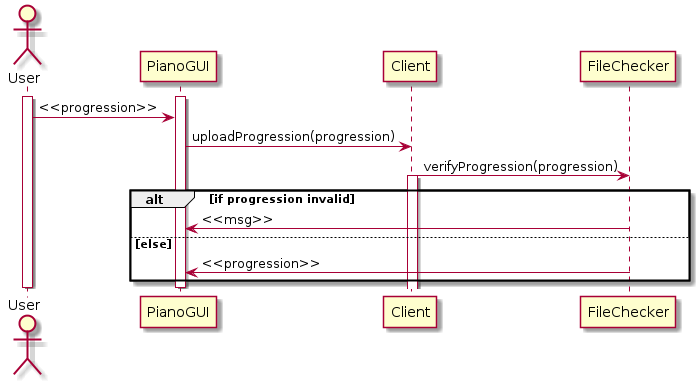

The diagram above was rendered by PlantUML. Its source (embedded in the PNG):
@startuml

actor User
participant PianoGUI
participant Client
participant FileChecker
activate User
activate PianoGUI
User -> PianoGUI: <<progression>>
PianoGUI -> Client: uploadProgression(progression)
Client -> FileChecker: verifyProgression(progression)
activate Client
alt if progression invalid
FileChecker -> PianoGUI: <<msg>>
else else
FileChecker -> PianoGUI: <<progression>>
end
deactivate PianoGUI
deactivate User
@enduml